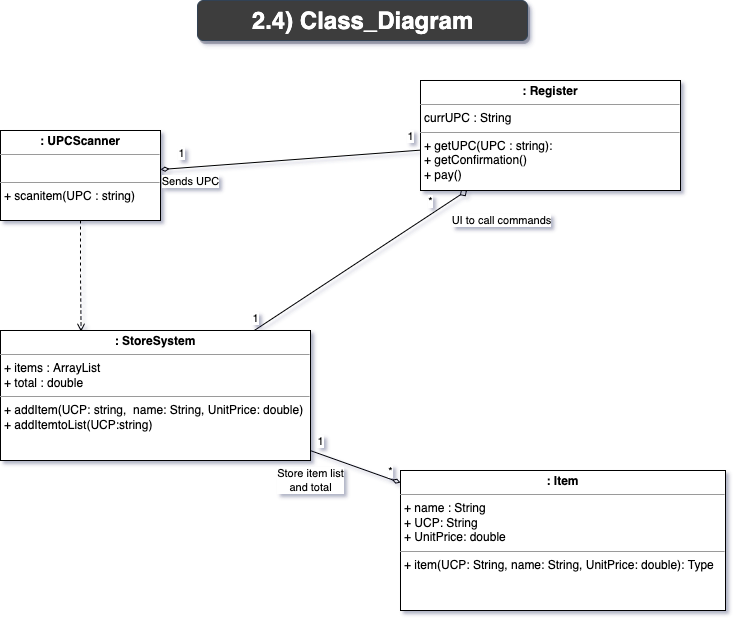

The diagram above was exported from draw.io. Its source (the exported page's mxGraphModel, read from the mxfile embedded in the PNG):
<mxGraphModel dx="896" dy="672" grid="1" gridSize="10" guides="1" tooltips="1" connect="1" arrows="1" fold="1" page="1" pageScale="1" pageWidth="850" pageHeight="1100" math="0" shadow="0">
  <root>
    <mxCell id="0" />
    <mxCell id="1" parent="0" />
    <mxCell id="NIBfCfTgj3Hl9gPVXK_Z-7" style="rounded=0;orthogonalLoop=1;jettySize=auto;html=1;entryX=0;entryY=0.633;entryDx=0;entryDy=0;entryPerimeter=0;endArrow=none;endFill=0;startArrow=diamondThin;startFill=0;" parent="1" source="NIBfCfTgj3Hl9gPVXK_Z-2" target="NIBfCfTgj3Hl9gPVXK_Z-3" edge="1">
      <mxGeometry relative="1" as="geometry" />
    </mxCell>
    <mxCell id="NIBfCfTgj3Hl9gPVXK_Z-11" value="1" style="edgeLabel;html=1;align=center;verticalAlign=middle;resizable=0;points=[];" parent="NIBfCfTgj3Hl9gPVXK_Z-7" vertex="1" connectable="0">
      <mxGeometry x="-0.794" y="-3" relative="1" as="geometry">
        <mxPoint x="-7" y="-18" as="offset" />
      </mxGeometry>
    </mxCell>
    <mxCell id="NIBfCfTgj3Hl9gPVXK_Z-12" value="1" style="edgeLabel;html=1;align=center;verticalAlign=middle;resizable=0;points=[];" parent="NIBfCfTgj3Hl9gPVXK_Z-7" vertex="1" connectable="0">
      <mxGeometry x="0.9162" y="1" relative="1" as="geometry">
        <mxPoint y="-14" as="offset" />
      </mxGeometry>
    </mxCell>
    <mxCell id="NIBfCfTgj3Hl9gPVXK_Z-17" value="Sends UPC" style="edgeLabel;html=1;align=center;verticalAlign=middle;resizable=0;points=[];" parent="NIBfCfTgj3Hl9gPVXK_Z-7" vertex="1" connectable="0">
      <mxGeometry x="-0.7148" y="-1" relative="1" as="geometry">
        <mxPoint x="-7" y="13" as="offset" />
      </mxGeometry>
    </mxCell>
    <mxCell id="NIBfCfTgj3Hl9gPVXK_Z-8" style="edgeStyle=orthogonalEdgeStyle;rounded=0;orthogonalLoop=1;jettySize=auto;html=1;entryX=0.26;entryY=0.01;entryDx=0;entryDy=0;entryPerimeter=0;endArrow=open;endFill=0;dashed=1;" parent="1" source="NIBfCfTgj3Hl9gPVXK_Z-2" target="NIBfCfTgj3Hl9gPVXK_Z-4" edge="1">
      <mxGeometry relative="1" as="geometry" />
    </mxCell>
    <mxCell id="NIBfCfTgj3Hl9gPVXK_Z-2" value="&lt;p style=&quot;margin:0px;margin-top:4px;text-align:center;&quot;&gt;&lt;b&gt;: UPCScanner&lt;/b&gt;&lt;/p&gt;&lt;hr size=&quot;1&quot;&gt;&lt;p style=&quot;margin:0px;margin-left:4px;&quot;&gt;&lt;br&gt;&lt;/p&gt;&lt;hr size=&quot;1&quot;&gt;&lt;p style=&quot;margin:0px;margin-left:4px;&quot;&gt;+ scanitem(UPC : string)&lt;/p&gt;" style="verticalAlign=top;align=left;overflow=fill;fontSize=12;fontFamily=Helvetica;html=1;" parent="1" vertex="1">
      <mxGeometry x="63" y="190" width="160" height="90" as="geometry" />
    </mxCell>
    <mxCell id="NIBfCfTgj3Hl9gPVXK_Z-9" style="rounded=0;orthogonalLoop=1;jettySize=auto;html=1;endArrow=none;endFill=0;startArrow=diamond;startFill=0;" parent="1" source="NIBfCfTgj3Hl9gPVXK_Z-3" target="NIBfCfTgj3Hl9gPVXK_Z-4" edge="1">
      <mxGeometry relative="1" as="geometry" />
    </mxCell>
    <mxCell id="NIBfCfTgj3Hl9gPVXK_Z-13" value="*" style="edgeLabel;html=1;align=center;verticalAlign=middle;resizable=0;points=[];" parent="NIBfCfTgj3Hl9gPVXK_Z-9" vertex="1" connectable="0">
      <mxGeometry x="-0.8623" y="-1" relative="1" as="geometry">
        <mxPoint x="-21" y="1" as="offset" />
      </mxGeometry>
    </mxCell>
    <mxCell id="NIBfCfTgj3Hl9gPVXK_Z-14" value="1" style="edgeLabel;html=1;align=center;verticalAlign=middle;resizable=0;points=[];" parent="NIBfCfTgj3Hl9gPVXK_Z-9" vertex="1" connectable="0">
      <mxGeometry x="0.8869" y="1" relative="1" as="geometry">
        <mxPoint x="-12" y="-5" as="offset" />
      </mxGeometry>
    </mxCell>
    <mxCell id="NIBfCfTgj3Hl9gPVXK_Z-18" value="UI to call commands" style="edgeLabel;html=1;align=center;verticalAlign=middle;resizable=0;points=[];" parent="NIBfCfTgj3Hl9gPVXK_Z-9" vertex="1" connectable="0">
      <mxGeometry x="-0.7142" y="1" relative="1" as="geometry">
        <mxPoint x="64" y="9" as="offset" />
      </mxGeometry>
    </mxCell>
    <mxCell id="NIBfCfTgj3Hl9gPVXK_Z-3" value="&lt;p style=&quot;margin:0px;margin-top:4px;text-align:center;&quot;&gt;&lt;b&gt;: Register&lt;/b&gt;&lt;/p&gt;&lt;hr size=&quot;1&quot;&gt;&lt;p style=&quot;margin:0px;margin-left:4px;&quot;&gt;currUPC : String&lt;/p&gt;&lt;hr size=&quot;1&quot;&gt;&lt;p style=&quot;margin:0px;margin-left:4px;&quot;&gt;+ getUPC(UPC : string):&lt;/p&gt;&lt;p style=&quot;margin:0px;margin-left:4px;&quot;&gt;+ getConfirmation()&lt;/p&gt;&lt;p style=&quot;margin:0px;margin-left:4px;&quot;&gt;+ pay()&lt;/p&gt;" style="verticalAlign=top;align=left;overflow=fill;fontSize=12;fontFamily=Helvetica;html=1;" parent="1" vertex="1">
      <mxGeometry x="483" y="140" width="260" height="110" as="geometry" />
    </mxCell>
    <mxCell id="NIBfCfTgj3Hl9gPVXK_Z-10" style="edgeStyle=none;rounded=0;orthogonalLoop=1;jettySize=auto;html=1;endArrow=diamondThin;endFill=0;" parent="1" source="NIBfCfTgj3Hl9gPVXK_Z-4" target="NIBfCfTgj3Hl9gPVXK_Z-6" edge="1">
      <mxGeometry relative="1" as="geometry" />
    </mxCell>
    <mxCell id="NIBfCfTgj3Hl9gPVXK_Z-15" value="*" style="edgeLabel;html=1;align=center;verticalAlign=middle;resizable=0;points=[];" parent="NIBfCfTgj3Hl9gPVXK_Z-10" vertex="1" connectable="0">
      <mxGeometry x="0.6911" y="-1" relative="1" as="geometry">
        <mxPoint x="4" y="-8" as="offset" />
      </mxGeometry>
    </mxCell>
    <mxCell id="NIBfCfTgj3Hl9gPVXK_Z-16" value="1" style="edgeLabel;html=1;align=center;verticalAlign=middle;resizable=0;points=[];" parent="NIBfCfTgj3Hl9gPVXK_Z-10" vertex="1" connectable="0">
      <mxGeometry x="-0.8791" relative="1" as="geometry">
        <mxPoint x="4" y="-12" as="offset" />
      </mxGeometry>
    </mxCell>
    <mxCell id="NIBfCfTgj3Hl9gPVXK_Z-19" value="Store item list&lt;br&gt;and total" style="edgeLabel;html=1;align=center;verticalAlign=middle;resizable=0;points=[];" parent="NIBfCfTgj3Hl9gPVXK_Z-10" vertex="1" connectable="0">
      <mxGeometry x="-0.6358" y="-1" relative="1" as="geometry">
        <mxPoint x="-16" y="23" as="offset" />
      </mxGeometry>
    </mxCell>
    <mxCell id="NIBfCfTgj3Hl9gPVXK_Z-4" value="&lt;p style=&quot;margin:0px;margin-top:4px;text-align:center;&quot;&gt;&lt;b&gt;: StoreSystem&lt;/b&gt;&lt;/p&gt;&lt;hr size=&quot;1&quot;&gt;&lt;p style=&quot;margin:0px;margin-left:4px;&quot;&gt;+ items : ArrayList&lt;/p&gt;&lt;p style=&quot;margin:0px;margin-left:4px;&quot;&gt;+ total : double&lt;/p&gt;&lt;hr size=&quot;1&quot;&gt;&lt;p style=&quot;margin:0px;margin-left:4px;&quot;&gt;+ addItem(UCP: string,&amp;nbsp; name: String, UnitPrice: double)&lt;/p&gt;&lt;p style=&quot;margin:0px;margin-left:4px;&quot;&gt;+ addItemtoList(UCP:string)&lt;/p&gt;" style="verticalAlign=top;align=left;overflow=fill;fontSize=12;fontFamily=Helvetica;html=1;" parent="1" vertex="1">
      <mxGeometry x="63" y="390" width="310" height="130" as="geometry" />
    </mxCell>
    <mxCell id="NIBfCfTgj3Hl9gPVXK_Z-6" value="&lt;p style=&quot;margin:0px;margin-top:4px;text-align:center;&quot;&gt;&lt;b&gt;: Item&lt;/b&gt;&lt;/p&gt;&lt;hr size=&quot;1&quot;&gt;&lt;p style=&quot;margin:0px;margin-left:4px;&quot;&gt;+ name : String&lt;/p&gt;&lt;p style=&quot;margin:0px;margin-left:4px;&quot;&gt;+ UCP: String&lt;/p&gt;&lt;p style=&quot;margin:0px;margin-left:4px;&quot;&gt;+ UnitPrice: double&lt;/p&gt;&lt;hr size=&quot;1&quot;&gt;&lt;p style=&quot;margin:0px;margin-left:4px;&quot;&gt;+ item(UCP: String, name: String, UnitPrice: double): Type&lt;/p&gt;" style="verticalAlign=top;align=left;overflow=fill;fontSize=12;fontFamily=Helvetica;html=1;" parent="1" vertex="1">
      <mxGeometry x="463" y="530" width="325" height="140" as="geometry" />
    </mxCell>
    <mxCell id="zIUzA-K5LO1D7h6n-4bW-1" value="2.4) Class_Diagram" style="text;strokeColor=#314354;fillColor=#3D3D3D;html=1;fontSize=24;fontStyle=1;verticalAlign=middle;align=center;labelBackgroundColor=none;labelBorderColor=none;spacingTop=1;spacing=5;fontColor=#ffffff;rounded=1;gradientColor=none;gradientDirection=west;glass=0;shadow=1;" parent="1" vertex="1">
      <mxGeometry x="260" y="60" width="330" height="40" as="geometry" />
    </mxCell>
  </root>
</mxGraphModel>